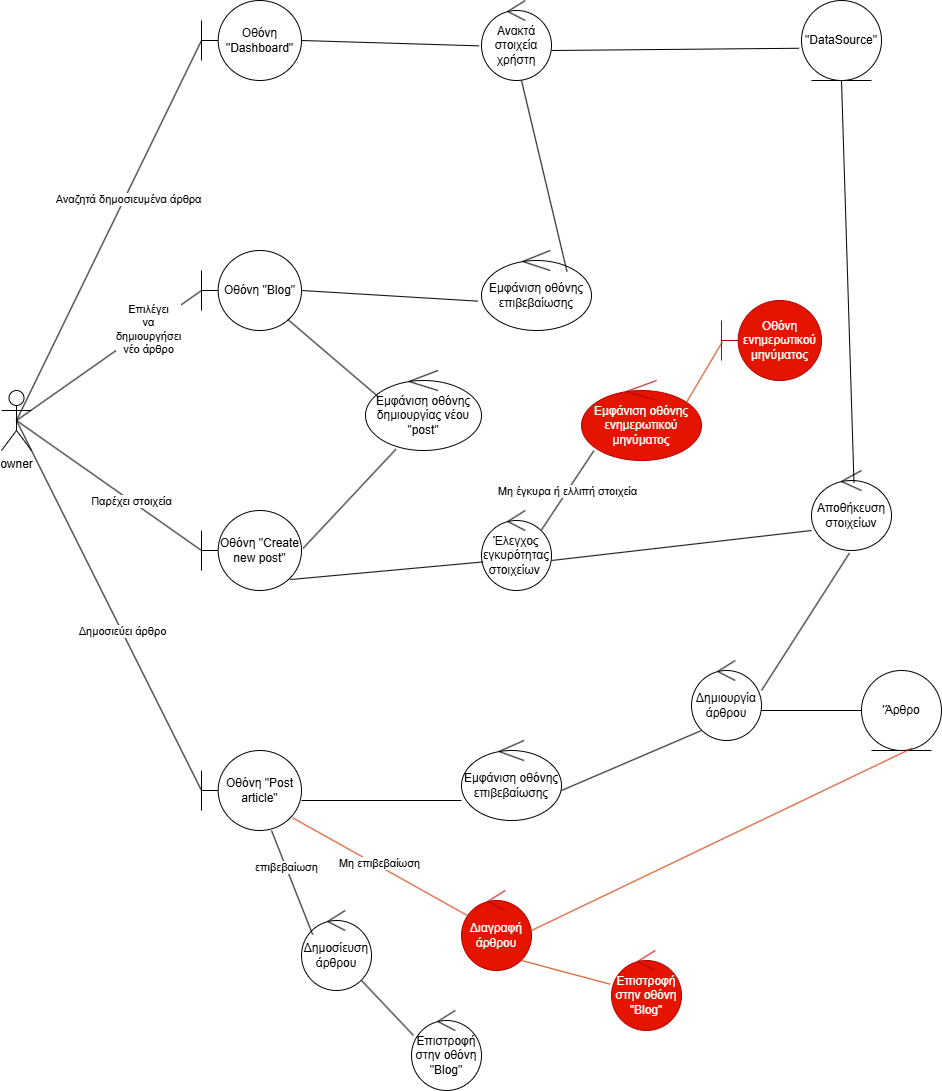

The diagram above was exported from draw.io. Its source (the exported page's mxGraphModel, read from the mxfile embedded in the PNG):
<mxGraphModel dx="1042" dy="570" grid="1" gridSize="10" guides="1" tooltips="1" connect="1" arrows="1" fold="1" page="1" pageScale="1" pageWidth="827" pageHeight="1169" math="0" shadow="0">
  <root>
    <mxCell id="0" />
    <mxCell id="1" parent="0" />
    <mxCell id="hMGu4Bp9D6SSoKR6zYlE-1" value="owner" style="shape=umlActor;verticalLabelPosition=bottom;verticalAlign=top;html=1;outlineConnect=0;" vertex="1" parent="1">
      <mxGeometry x="50" y="440" width="30" height="60" as="geometry" />
    </mxCell>
    <mxCell id="hMGu4Bp9D6SSoKR6zYlE-4" value="Οθόνη &quot;Dashboard&quot;" style="shape=umlBoundary;whiteSpace=wrap;html=1;" vertex="1" parent="1">
      <mxGeometry x="250" y="50" width="100" height="80" as="geometry" />
    </mxCell>
    <mxCell id="hMGu4Bp9D6SSoKR6zYlE-5" value="Οθόνη &quot;Blog&quot;" style="shape=umlBoundary;whiteSpace=wrap;html=1;" vertex="1" parent="1">
      <mxGeometry x="250" y="300" width="100" height="80" as="geometry" />
    </mxCell>
    <mxCell id="hMGu4Bp9D6SSoKR6zYlE-6" value="Οθόνη &quot;Create new post&quot;" style="shape=umlBoundary;whiteSpace=wrap;html=1;" vertex="1" parent="1">
      <mxGeometry x="250" y="560" width="100" height="80" as="geometry" />
    </mxCell>
    <mxCell id="hMGu4Bp9D6SSoKR6zYlE-7" value="Οθόνη &quot;Post article&quot;" style="shape=umlBoundary;whiteSpace=wrap;html=1;" vertex="1" parent="1">
      <mxGeometry x="250" y="800" width="100" height="80" as="geometry" />
    </mxCell>
    <mxCell id="hMGu4Bp9D6SSoKR6zYlE-8" value="Ανακτά στοιχεία χρήστη" style="ellipse;shape=umlControl;whiteSpace=wrap;html=1;" vertex="1" parent="1">
      <mxGeometry x="530" y="50" width="70" height="80" as="geometry" />
    </mxCell>
    <mxCell id="hMGu4Bp9D6SSoKR6zYlE-9" value="&quot;DataSource&quot;" style="ellipse;shape=umlEntity;whiteSpace=wrap;html=1;" vertex="1" parent="1">
      <mxGeometry x="850" y="50" width="80" height="80" as="geometry" />
    </mxCell>
    <mxCell id="hMGu4Bp9D6SSoKR6zYlE-10" value="Εμφάνιση οθόνης επιβεβαίωσης" style="ellipse;shape=umlControl;whiteSpace=wrap;html=1;" vertex="1" parent="1">
      <mxGeometry x="530" y="300" width="110" height="80" as="geometry" />
    </mxCell>
    <mxCell id="hMGu4Bp9D6SSoKR6zYlE-11" value="Εμφάνιση οθόνης δημιουργίας νέου &quot;post&quot;" style="ellipse;shape=umlControl;whiteSpace=wrap;html=1;" vertex="1" parent="1">
      <mxGeometry x="414" y="420" width="116" height="80" as="geometry" />
    </mxCell>
    <mxCell id="hMGu4Bp9D6SSoKR6zYlE-12" value="Έλεγχος εγκυρότητας στοιχείων&amp;nbsp;" style="ellipse;shape=umlControl;whiteSpace=wrap;html=1;" vertex="1" parent="1">
      <mxGeometry x="530" y="560" width="70" height="80" as="geometry" />
    </mxCell>
    <mxCell id="hMGu4Bp9D6SSoKR6zYlE-13" value="Αποθήκευση στοιχείων" style="ellipse;shape=umlControl;whiteSpace=wrap;html=1;" vertex="1" parent="1">
      <mxGeometry x="860" y="520" width="80" height="80" as="geometry" />
    </mxCell>
    <mxCell id="hMGu4Bp9D6SSoKR6zYlE-14" value="Δημιουργία άρθρου" style="ellipse;shape=umlControl;whiteSpace=wrap;html=1;" vertex="1" parent="1">
      <mxGeometry x="740" y="710" width="70" height="80" as="geometry" />
    </mxCell>
    <mxCell id="hMGu4Bp9D6SSoKR6zYlE-15" value="'Άρθρο" style="ellipse;shape=umlEntity;whiteSpace=wrap;html=1;" vertex="1" parent="1">
      <mxGeometry x="910" y="720" width="80" height="80" as="geometry" />
    </mxCell>
    <mxCell id="hMGu4Bp9D6SSoKR6zYlE-16" value="Εμφάνιση οθόνης επιβεβαίωσης" style="ellipse;shape=umlControl;whiteSpace=wrap;html=1;" vertex="1" parent="1">
      <mxGeometry x="510" y="790" width="100" height="80" as="geometry" />
    </mxCell>
    <mxCell id="hMGu4Bp9D6SSoKR6zYlE-17" value="Διαγραφή άρθρου" style="ellipse;shape=umlControl;whiteSpace=wrap;html=1;fillColor=#e51400;fontColor=#ffffff;strokeColor=#B20000;" vertex="1" parent="1">
      <mxGeometry x="510" y="940" width="70" height="80" as="geometry" />
    </mxCell>
    <mxCell id="hMGu4Bp9D6SSoKR6zYlE-18" value="Επιστροφή στην οθόνη &quot;Blog&quot;" style="ellipse;shape=umlControl;whiteSpace=wrap;html=1;fillColor=#e51400;fontColor=#ffffff;strokeColor=#B20000;" vertex="1" parent="1">
      <mxGeometry x="660" y="1000" width="70" height="80" as="geometry" />
    </mxCell>
    <mxCell id="hMGu4Bp9D6SSoKR6zYlE-19" value="Δημοσίευση άρθρου" style="ellipse;shape=umlControl;whiteSpace=wrap;html=1;" vertex="1" parent="1">
      <mxGeometry x="350" y="960" width="70" height="80" as="geometry" />
    </mxCell>
    <mxCell id="hMGu4Bp9D6SSoKR6zYlE-20" value="Επιστροφή στην οθόνη &quot;Blog&quot;" style="ellipse;shape=umlControl;whiteSpace=wrap;html=1;" vertex="1" parent="1">
      <mxGeometry x="460" y="1060" width="70" height="80" as="geometry" />
    </mxCell>
    <mxCell id="hMGu4Bp9D6SSoKR6zYlE-21" value="Εμφάνιση οθόνης ενημερωτικού μηνύματος" style="ellipse;shape=umlControl;whiteSpace=wrap;html=1;fillColor=#e51400;fontColor=#ffffff;strokeColor=#B20000;" vertex="1" parent="1">
      <mxGeometry x="630" y="430" width="120" height="80" as="geometry" />
    </mxCell>
    <mxCell id="hMGu4Bp9D6SSoKR6zYlE-22" value="Οθόνη ενημερωτικού μηνύματος" style="shape=umlBoundary;whiteSpace=wrap;html=1;fillColor=#e51400;fontColor=#ffffff;strokeColor=#B20000;" vertex="1" parent="1">
      <mxGeometry x="770" y="350" width="100" height="80" as="geometry" />
    </mxCell>
    <mxCell id="hMGu4Bp9D6SSoKR6zYlE-23" value="" style="endArrow=none;html=1;rounded=0;exitX=0.5;exitY=0.5;exitDx=0;exitDy=0;exitPerimeter=0;" edge="1" parent="1" source="hMGu4Bp9D6SSoKR6zYlE-1">
      <mxGeometry width="50" height="50" relative="1" as="geometry">
        <mxPoint x="200" y="140" as="sourcePoint" />
        <mxPoint x="250" y="90" as="targetPoint" />
      </mxGeometry>
    </mxCell>
    <mxCell id="hMGu4Bp9D6SSoKR6zYlE-50" value="Αναζητά δημοσιευμένα άρθρα" style="edgeLabel;html=1;align=center;verticalAlign=middle;resizable=0;points=[];" vertex="1" connectable="0" parent="hMGu4Bp9D6SSoKR6zYlE-23">
      <mxGeometry x="0.1716" y="-3" relative="1" as="geometry">
        <mxPoint as="offset" />
      </mxGeometry>
    </mxCell>
    <mxCell id="hMGu4Bp9D6SSoKR6zYlE-24" value="" style="endArrow=none;html=1;rounded=0;entryX=-0.034;entryY=0.567;entryDx=0;entryDy=0;entryPerimeter=0;" edge="1" parent="1" target="hMGu4Bp9D6SSoKR6zYlE-8">
      <mxGeometry width="50" height="50" relative="1" as="geometry">
        <mxPoint x="350" y="90" as="sourcePoint" />
        <mxPoint x="400" y="40" as="targetPoint" />
      </mxGeometry>
    </mxCell>
    <mxCell id="hMGu4Bp9D6SSoKR6zYlE-25" value="" style="endArrow=none;html=1;rounded=0;entryX=-0.03;entryY=0.597;entryDx=0;entryDy=0;entryPerimeter=0;" edge="1" parent="1" target="hMGu4Bp9D6SSoKR6zYlE-9">
      <mxGeometry width="50" height="50" relative="1" as="geometry">
        <mxPoint x="600" y="100" as="sourcePoint" />
        <mxPoint x="650" y="50" as="targetPoint" />
      </mxGeometry>
    </mxCell>
    <mxCell id="hMGu4Bp9D6SSoKR6zYlE-26" value="" style="endArrow=none;html=1;rounded=0;exitX=0.777;exitY=0.263;exitDx=0;exitDy=0;exitPerimeter=0;" edge="1" parent="1" source="hMGu4Bp9D6SSoKR6zYlE-10">
      <mxGeometry width="50" height="50" relative="1" as="geometry">
        <mxPoint x="520" y="180" as="sourcePoint" />
        <mxPoint x="570" y="130" as="targetPoint" />
      </mxGeometry>
    </mxCell>
    <mxCell id="hMGu4Bp9D6SSoKR6zYlE-27" value="" style="endArrow=none;html=1;rounded=0;entryX=-0.034;entryY=0.633;entryDx=0;entryDy=0;entryPerimeter=0;" edge="1" parent="1" target="hMGu4Bp9D6SSoKR6zYlE-10">
      <mxGeometry width="50" height="50" relative="1" as="geometry">
        <mxPoint x="350" y="340" as="sourcePoint" />
        <mxPoint x="400" y="290" as="targetPoint" />
      </mxGeometry>
    </mxCell>
    <mxCell id="hMGu4Bp9D6SSoKR6zYlE-28" value="" style="endArrow=none;html=1;rounded=0;entryX=0.114;entryY=0.333;entryDx=0;entryDy=0;entryPerimeter=0;exitX=0.864;exitY=0.863;exitDx=0;exitDy=0;exitPerimeter=0;" edge="1" parent="1" source="hMGu4Bp9D6SSoKR6zYlE-5" target="hMGu4Bp9D6SSoKR6zYlE-11">
      <mxGeometry width="50" height="50" relative="1" as="geometry">
        <mxPoint x="360" y="500" as="sourcePoint" />
        <mxPoint x="410" y="450" as="targetPoint" />
      </mxGeometry>
    </mxCell>
    <mxCell id="hMGu4Bp9D6SSoKR6zYlE-29" value="" style="endArrow=none;html=1;rounded=0;exitX=1.016;exitY=0.473;exitDx=0;exitDy=0;exitPerimeter=0;entryX=0.263;entryY=0.983;entryDx=0;entryDy=0;entryPerimeter=0;" edge="1" parent="1" source="hMGu4Bp9D6SSoKR6zYlE-6" target="hMGu4Bp9D6SSoKR6zYlE-11">
      <mxGeometry width="50" height="50" relative="1" as="geometry">
        <mxPoint x="370" y="530" as="sourcePoint" />
        <mxPoint x="420" y="480" as="targetPoint" />
      </mxGeometry>
    </mxCell>
    <mxCell id="hMGu4Bp9D6SSoKR6zYlE-30" value="" style="endArrow=none;html=1;rounded=0;entryX=0.023;entryY=0.643;entryDx=0;entryDy=0;entryPerimeter=0;exitX=0.888;exitY=0.863;exitDx=0;exitDy=0;exitPerimeter=0;" edge="1" parent="1" source="hMGu4Bp9D6SSoKR6zYlE-6" target="hMGu4Bp9D6SSoKR6zYlE-12">
      <mxGeometry width="50" height="50" relative="1" as="geometry">
        <mxPoint x="350" y="630" as="sourcePoint" />
        <mxPoint x="400" y="580" as="targetPoint" />
      </mxGeometry>
    </mxCell>
    <mxCell id="hMGu4Bp9D6SSoKR6zYlE-31" value="" style="endArrow=none;html=1;rounded=0;entryX=0.103;entryY=0.878;entryDx=0;entryDy=0;entryPerimeter=0;exitX=0.857;exitY=0.243;exitDx=0;exitDy=0;exitPerimeter=0;" edge="1" parent="1" source="hMGu4Bp9D6SSoKR6zYlE-12" target="hMGu4Bp9D6SSoKR6zYlE-21">
      <mxGeometry width="50" height="50" relative="1" as="geometry">
        <mxPoint x="580" y="570" as="sourcePoint" />
        <mxPoint x="630" y="520" as="targetPoint" />
      </mxGeometry>
    </mxCell>
    <mxCell id="hMGu4Bp9D6SSoKR6zYlE-52" value="Μη έγκυρα ή ελλιπή στοιχεία" style="edgeLabel;html=1;align=center;verticalAlign=middle;resizable=0;points=[];" vertex="1" connectable="0" parent="hMGu4Bp9D6SSoKR6zYlE-31">
      <mxGeometry x="-0.0074" relative="1" as="geometry">
        <mxPoint as="offset" />
      </mxGeometry>
    </mxCell>
    <mxCell id="hMGu4Bp9D6SSoKR6zYlE-32" value="" style="endArrow=none;html=1;rounded=0;exitX=0.869;exitY=0.288;exitDx=0;exitDy=0;exitPerimeter=0;fillColor=#fa6800;strokeColor=#C73500;entryX=0.008;entryY=0.518;entryDx=0;entryDy=0;entryPerimeter=0;" edge="1" parent="1" source="hMGu4Bp9D6SSoKR6zYlE-21" target="hMGu4Bp9D6SSoKR6zYlE-22">
      <mxGeometry width="50" height="50" relative="1" as="geometry">
        <mxPoint x="690" y="420" as="sourcePoint" />
        <mxPoint x="740" y="370" as="targetPoint" />
      </mxGeometry>
    </mxCell>
    <mxCell id="hMGu4Bp9D6SSoKR6zYlE-33" value="" style="endArrow=none;html=1;rounded=0;entryX=0;entryY=0.75;entryDx=0;entryDy=0;entryPerimeter=0;" edge="1" parent="1" target="hMGu4Bp9D6SSoKR6zYlE-13">
      <mxGeometry width="50" height="50" relative="1" as="geometry">
        <mxPoint x="600" y="610" as="sourcePoint" />
        <mxPoint x="650" y="560" as="targetPoint" />
      </mxGeometry>
    </mxCell>
    <mxCell id="hMGu4Bp9D6SSoKR6zYlE-34" value="" style="endArrow=none;html=1;rounded=0;entryX=0.5;entryY=1;entryDx=0;entryDy=0;exitX=0.531;exitY=0.153;exitDx=0;exitDy=0;exitPerimeter=0;" edge="1" parent="1" source="hMGu4Bp9D6SSoKR6zYlE-13" target="hMGu4Bp9D6SSoKR6zYlE-9">
      <mxGeometry width="50" height="50" relative="1" as="geometry">
        <mxPoint x="880" y="490" as="sourcePoint" />
        <mxPoint x="930" y="440" as="targetPoint" />
      </mxGeometry>
    </mxCell>
    <mxCell id="hMGu4Bp9D6SSoKR6zYlE-36" value="" style="endArrow=none;html=1;rounded=0;entryX=0;entryY=0.5;entryDx=0;entryDy=0;" edge="1" parent="1" target="hMGu4Bp9D6SSoKR6zYlE-15">
      <mxGeometry width="50" height="50" relative="1" as="geometry">
        <mxPoint x="810" y="760" as="sourcePoint" />
        <mxPoint x="860" y="710" as="targetPoint" />
      </mxGeometry>
    </mxCell>
    <mxCell id="hMGu4Bp9D6SSoKR6zYlE-37" value="" style="endArrow=none;html=1;rounded=0;exitX=1;exitY=0.625;exitDx=0;exitDy=0;exitPerimeter=0;" edge="1" parent="1" source="hMGu4Bp9D6SSoKR6zYlE-16">
      <mxGeometry width="50" height="50" relative="1" as="geometry">
        <mxPoint x="700" y="830" as="sourcePoint" />
        <mxPoint x="750" y="780" as="targetPoint" />
      </mxGeometry>
    </mxCell>
    <mxCell id="hMGu4Bp9D6SSoKR6zYlE-38" value="" style="endArrow=none;html=1;rounded=0;entryX=0;entryY=0.75;entryDx=0;entryDy=0;entryPerimeter=0;" edge="1" parent="1" target="hMGu4Bp9D6SSoKR6zYlE-16">
      <mxGeometry width="50" height="50" relative="1" as="geometry">
        <mxPoint x="350" y="850" as="sourcePoint" />
        <mxPoint x="400" y="800" as="targetPoint" />
      </mxGeometry>
    </mxCell>
    <mxCell id="hMGu4Bp9D6SSoKR6zYlE-39" value="" style="endArrow=none;html=1;rounded=0;entryX=0.912;entryY=0.842;entryDx=0;entryDy=0;entryPerimeter=0;exitX=0.103;exitY=0.322;exitDx=0;exitDy=0;exitPerimeter=0;fillColor=#fa6800;strokeColor=#C73500;" edge="1" parent="1" source="hMGu4Bp9D6SSoKR6zYlE-17" target="hMGu4Bp9D6SSoKR6zYlE-7">
      <mxGeometry width="50" height="50" relative="1" as="geometry">
        <mxPoint x="300" y="920" as="sourcePoint" />
        <mxPoint x="350" y="870" as="targetPoint" />
      </mxGeometry>
    </mxCell>
    <mxCell id="hMGu4Bp9D6SSoKR6zYlE-54" value="Μη επιβεβαίωση" style="edgeLabel;html=1;align=center;verticalAlign=middle;resizable=0;points=[];" vertex="1" connectable="0" parent="hMGu4Bp9D6SSoKR6zYlE-39">
      <mxGeometry x="0.0259" y="-3" relative="1" as="geometry">
        <mxPoint x="-1" as="offset" />
      </mxGeometry>
    </mxCell>
    <mxCell id="hMGu4Bp9D6SSoKR6zYlE-40" value="" style="endArrow=none;html=1;rounded=0;entryX=-0.017;entryY=0.422;entryDx=0;entryDy=0;entryPerimeter=0;fillColor=#fa6800;strokeColor=#C73500;" edge="1" parent="1" target="hMGu4Bp9D6SSoKR6zYlE-18">
      <mxGeometry width="50" height="50" relative="1" as="geometry">
        <mxPoint x="570" y="1010" as="sourcePoint" />
        <mxPoint x="620" y="960" as="targetPoint" />
      </mxGeometry>
    </mxCell>
    <mxCell id="hMGu4Bp9D6SSoKR6zYlE-41" value="" style="endArrow=none;html=1;rounded=0;entryX=0.63;entryY=0.972;entryDx=0;entryDy=0;entryPerimeter=0;fillColor=#fa6800;strokeColor=#C73500;" edge="1" parent="1" target="hMGu4Bp9D6SSoKR6zYlE-15">
      <mxGeometry width="50" height="50" relative="1" as="geometry">
        <mxPoint x="580" y="980" as="sourcePoint" />
        <mxPoint x="630" y="930" as="targetPoint" />
      </mxGeometry>
    </mxCell>
    <mxCell id="hMGu4Bp9D6SSoKR6zYlE-42" value="" style="endArrow=none;html=1;rounded=0;exitX=0.16;exitY=0.302;exitDx=0;exitDy=0;exitPerimeter=0;" edge="1" parent="1" source="hMGu4Bp9D6SSoKR6zYlE-19">
      <mxGeometry width="50" height="50" relative="1" as="geometry">
        <mxPoint x="270" y="930" as="sourcePoint" />
        <mxPoint x="320" y="880" as="targetPoint" />
      </mxGeometry>
    </mxCell>
    <mxCell id="hMGu4Bp9D6SSoKR6zYlE-53" value="επιβεβαίωση" style="edgeLabel;html=1;align=center;verticalAlign=middle;resizable=0;points=[];" vertex="1" connectable="0" parent="hMGu4Bp9D6SSoKR6zYlE-42">
      <mxGeometry x="0.309" relative="1" as="geometry">
        <mxPoint as="offset" />
      </mxGeometry>
    </mxCell>
    <mxCell id="hMGu4Bp9D6SSoKR6zYlE-43" value="" style="endArrow=none;html=1;rounded=0;exitX=0.029;exitY=0.312;exitDx=0;exitDy=0;exitPerimeter=0;" edge="1" parent="1" source="hMGu4Bp9D6SSoKR6zYlE-20">
      <mxGeometry width="50" height="50" relative="1" as="geometry">
        <mxPoint x="360" y="1080" as="sourcePoint" />
        <mxPoint x="410" y="1030" as="targetPoint" />
      </mxGeometry>
    </mxCell>
    <mxCell id="hMGu4Bp9D6SSoKR6zYlE-44" value="" style="endArrow=none;html=1;rounded=0;exitX=0.5;exitY=0.5;exitDx=0;exitDy=0;exitPerimeter=0;" edge="1" parent="1" source="hMGu4Bp9D6SSoKR6zYlE-1">
      <mxGeometry width="50" height="50" relative="1" as="geometry">
        <mxPoint x="200" y="390" as="sourcePoint" />
        <mxPoint x="250" y="340" as="targetPoint" />
      </mxGeometry>
    </mxCell>
    <mxCell id="hMGu4Bp9D6SSoKR6zYlE-49" value="Επιλέγει&lt;div&gt;να&lt;/div&gt;&lt;div&gt;δημιουργήσει&lt;/div&gt;&lt;div&gt;νέο άρθρο&lt;/div&gt;" style="edgeLabel;html=1;align=center;verticalAlign=middle;resizable=0;points=[];" vertex="1" connectable="0" parent="hMGu4Bp9D6SSoKR6zYlE-44">
      <mxGeometry x="0.4179" y="-1" relative="1" as="geometry">
        <mxPoint as="offset" />
      </mxGeometry>
    </mxCell>
    <mxCell id="hMGu4Bp9D6SSoKR6zYlE-45" value="" style="endArrow=none;html=1;rounded=0;exitX=0.5;exitY=0.5;exitDx=0;exitDy=0;exitPerimeter=0;" edge="1" parent="1" source="hMGu4Bp9D6SSoKR6zYlE-1">
      <mxGeometry width="50" height="50" relative="1" as="geometry">
        <mxPoint x="200" y="650" as="sourcePoint" />
        <mxPoint x="250" y="600" as="targetPoint" />
      </mxGeometry>
    </mxCell>
    <mxCell id="hMGu4Bp9D6SSoKR6zYlE-48" value="Παρέχει στοιχεία" style="edgeLabel;html=1;align=center;verticalAlign=middle;resizable=0;points=[];" vertex="1" connectable="0" parent="hMGu4Bp9D6SSoKR6zYlE-45">
      <mxGeometry x="0.6987" y="-1" relative="1" as="geometry">
        <mxPoint x="-42" y="-31" as="offset" />
      </mxGeometry>
    </mxCell>
    <mxCell id="hMGu4Bp9D6SSoKR6zYlE-46" value="" style="endArrow=none;html=1;rounded=0;exitX=0.5;exitY=0.5;exitDx=0;exitDy=0;exitPerimeter=0;" edge="1" parent="1">
      <mxGeometry width="50" height="50" relative="1" as="geometry">
        <mxPoint x="65" y="470" as="sourcePoint" />
        <mxPoint x="250" y="840" as="targetPoint" />
      </mxGeometry>
    </mxCell>
    <mxCell id="hMGu4Bp9D6SSoKR6zYlE-47" value="Δημοσιεύει άρθρο" style="edgeLabel;html=1;align=center;verticalAlign=middle;resizable=0;points=[];" vertex="1" connectable="0" parent="hMGu4Bp9D6SSoKR6zYlE-46">
      <mxGeometry x="0.7235" relative="1" as="geometry">
        <mxPoint x="-54" y="-108" as="offset" />
      </mxGeometry>
    </mxCell>
    <mxCell id="hMGu4Bp9D6SSoKR6zYlE-51" value="" style="endArrow=none;html=1;rounded=0;entryX=0.474;entryY=1.033;entryDx=0;entryDy=0;entryPerimeter=0;exitX=1;exitY=0.375;exitDx=0;exitDy=0;exitPerimeter=0;" edge="1" parent="1" source="hMGu4Bp9D6SSoKR6zYlE-14" target="hMGu4Bp9D6SSoKR6zYlE-13">
      <mxGeometry width="50" height="50" relative="1" as="geometry">
        <mxPoint x="830" y="650" as="sourcePoint" />
        <mxPoint x="880" y="600" as="targetPoint" />
      </mxGeometry>
    </mxCell>
  </root>
</mxGraphModel>